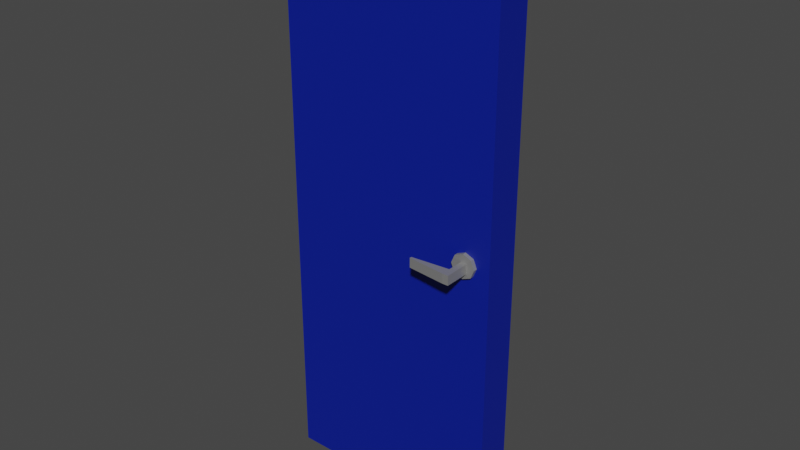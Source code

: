 # Source: ovi.blend  (saved by Blender 2.82.7; exported with 4.5.12 LTS)
import bpy
from mathutils import Matrix  # noqa: F401  (used for matrix-valued properties, if any)

bpy.ops.wm.read_factory_settings(use_empty=True)
scene = bpy.context.scene
scene.name = 'Scene'

# ---- collections
col_collection = bpy.data.collections.new('Collection'); scene.collection.children.link(col_collection)

# ---- materials (node trees are filled in below, after node groups)
mat_material = bpy.data.materials.new('Material')
mat_material.use_transparent_shadow = False
mat_darkblue = bpy.data.materials.new('DarkBlue')
mat_darkblue.use_transparent_shadow = False

# ---- material node trees
mat_material.use_nodes = True; mat_material.node_tree.nodes.clear()
_N = mat_material.node_tree.nodes; _L = mat_material.node_tree.links
n0 = _N.new('ShaderNodeOutputMaterial'); n0.name = 'Material Output'; n0.location = (300, 300)
n1 = _N.new('ShaderNodeBsdfPrincipled'); n1.name = 'Principled BSDF'; n1.location = (10, 300)
n1.distribution = 'GGX'
n1.subsurface_method = 'BURLEY'
n1.inputs[0].default_value = (0.3844, 0.3844, 0.3844, 1.0)
n1.inputs[1].default_value = 0.5785
n1.inputs[3].default_value = 1.45
n1.inputs[27].default_value = (0.0, 0.0, 0.0, 1.0)
n1.inputs[28].default_value = 1.0
_L.new(n1.outputs[0], n0.inputs[0])
n0.is_active_output = True
mat_darkblue.use_nodes = True; mat_darkblue.node_tree.nodes.clear()
_N = mat_darkblue.node_tree.nodes; _L = mat_darkblue.node_tree.links
n0 = _N.new('ShaderNodeOutputMaterial'); n0.name = 'Material Output'; n0.location = (300, 300)
n1 = _N.new('ShaderNodeBsdfPrincipled'); n1.name = 'Principled BSDF'; n1.location = (10, 300)
n1.distribution = 'GGX'
n1.subsurface_method = 'BURLEY'
n1.inputs[0].default_value = (0.0, 0.01109, 0.2812, 1.0)
n1.inputs[3].default_value = 1.45
n1.inputs[27].default_value = (0.0, 0.0, 0.0, 1.0)
n1.inputs[28].default_value = 1.0
_L.new(n1.outputs[0], n0.inputs[0])
n0.is_active_output = True

# ---- world
world_world = bpy.data.worlds.new('World'); scene.world = world_world
world_world.use_nodes = True; world_world.node_tree.nodes.clear()
_N = world_world.node_tree.nodes; _L = world_world.node_tree.links
n0 = _N.new('ShaderNodeOutputWorld'); n0.name = 'World Output'; n0.location = (300, 300)
n1 = _N.new('ShaderNodeBackground'); n1.name = 'Background'; n1.location = (10, 300)
n1.inputs[0].default_value = (0.05088, 0.05088, 0.05088, 1.0)
_L.new(n1.outputs[0], n0.inputs[0])
n0.is_active_output = True
world_world.color = (0.05088, 0.05088, 0.05088)
world_world.use_sun_shadow = False
world_world.sun_shadow_jitter_overblur = 0.0

# ---- meshes
me_cube_003 = bpy.data.meshes.new('Cube.003')
me_cube_003.from_pydata([(1.232, -0.7754, 0.03371), (1.232, -0.6991, 0.02122), (1.232, -0.6675, -0.008921), (1.232, -0.6991, -0.03906), (1.232, -0.7754, -0.05155), (1.232, -0.8517, -0.03906), (1.232, -0.8834, -0.008921), (1.232, -0.8517, 0.02122), (2.083, -0.8109, -0.02972), (2.083, -0.8109, 0.003935), (2.613, -0.8109, -0.02972), (2.083, -0.7574, -0.02972), (2.083, -0.7574, 0.003935), (2.292, -0.4187, 0.003935), (2.613, -0.7574, 0.003935), (2.613, -0.7574, -0.02972), (2.613, -0.8109, 0.003935), (2.404, -0.4187, 0.003935), (2.404, -0.4187, -0.02972), (2.292, -0.4187, -0.02972), (1.232, -0.8109, -0.02972), (1.232, -0.7574, -0.02972), (1.232, -0.7574, 0.003935), (1.232, -0.8109, 0.003935), (1.0, -0.8834, -0.008921), (1.0, -0.6991, -0.03906), (1.0, -0.6675, -0.008921), (1.0, -0.7754, -0.05155), (1.0, -0.8517, -0.03906), (1.0, -0.7754, 0.03371), (1.0, -0.8517, 0.02122), (1.0, -0.6991, 0.02122)], [], [(1, 22, 21, 20, 5, 4, 3, 2), (1, 2, 26, 31), (6, 7, 30, 24), (4, 5, 28, 27), (2, 3, 25, 26), (0, 1, 31, 29), (7, 0, 29, 30), (5, 6, 24, 28), (3, 4, 27, 25), (8, 9, 23, 20), (10, 16, 9, 8), (11, 15, 10, 8), (11, 8, 20, 21), (12, 11, 21, 22), (9, 12, 22, 23), (11, 12, 13, 19), (17, 13, 12, 14), (14, 12, 9, 16), (18, 17, 14, 15), (15, 14, 16, 10), (19, 13, 17, 18), (19, 18, 15, 11), (5, 20, 23, 22, 1, 0, 7, 6)])
_k = set([(8, 10), (8, 20), (9, 16), (9, 23), (10, 15), (10, 16), (11, 12), (11, 19), (11, 21), (12, 13), (12, 22), (13, 17), (13, 19), (14, 15), (14, 16), (14, 17), (15, 18), (17, 18), (18, 19)])
me_cube_003.attributes.new('sharp_edge', 'BOOLEAN', 'EDGE').data.foreach_set('value', [ (min(e.vertices), max(e.vertices)) in _k for e in me_cube_003.edges])
_uv = me_cube_003.uv_layers.new(name='UVMap')
_uv.uv.foreach_set('vector', [0.0, 0.0, 0.0, 0.0, 0.0, 0.0, 0.0, 0.0, 0.0, 0.0, 0.0, 0.0, 0.0, 0.0, 0.0, 0.0, 0.0, 0.0, 0.0, 0.0, 0.0, 0.0, 0.0, 0.0, 0.0, 0.0, 0.0, 0.0, 0.0, 0.0, 0.0, 0.0, 0.0, 0.0, 0.0, 0.0, 0.0, 0.0, 0.0, 0.0, 0.0, 0.0, 0.0, 0.0, 0.0, 0.0, 0.0, 0.0, 0.0, 0.0, 0.0, 0.0, 0.0, 0.0, 0.0, 0.0, 0.0, 0.0, 0.0, 0.0, 0.0, 0.0, 0.0, 0.0, 0.0, 0.0, 0.0, 0.0, 0.0, 0.0, 0.0, 0.0, 0.0, 0.0, 0.0, 0.0, 0.0, 0.0, 0.0, 0.0, 0.0, 0.0, 1.0, 0.0, 1.0, 0.9736, 0.0, 0.9736, 0.0, 0.0, 1.0, 0.0, 1.0, 1.0, 0.0, 1.0, 0.0, 0.0, 1.0, 0.0, 1.0, 1.0, 0.0, 1.0, 0.0, 0.0, 1.0, 0.0, 1.0, 0.9736, 0.0, 0.9736, 0.0, 0.0, 1.0, 0.0, 1.0, 0.9736, 0.0, 0.9736, 0.0, 0.0, 1.0, 0.0, 1.0, 0.9736, 0.0, 0.9736, 0.0, 0.0, 1.0, 0.0, 1.0, 1.0, 0.0, 1.0, 0.0, 0.0, 1.0, 0.0, 1.0, 1.0, 0.0, 1.0, 0.0, 0.0, 1.0, 0.0, 1.0, 1.0, 0.0, 1.0, 0.0, 0.0, 1.0, 0.0, 1.0, 1.0, 0.0, 1.0, 0.0, 0.0, 1.0, 0.0, 1.0, 1.0, 0.0, 1.0, 0.0, 0.0, 1.0, 0.0, 1.0, 1.0, 0.0, 1.0, 0.0, 0.0, 1.0, 0.0, 1.0, 1.0, 0.0, 1.0, 0.0, 0.0, 0.0, 0.0, 0.0, 0.0, 0.0, 0.0, 0.0, 0.0, 0.0, 0.0, 0.0, 0.0, 0.0, 0.0])
me_cube_003.materials.append(mat_material)
me_cube_003.use_remesh_preserve_volume = False
me_cube_003.use_remesh_preserve_attributes = False
me_cube_003.use_mirror_vertex_groups = False
me_cube_003.update()
me_cube_003.normals_split_custom_set([tuple(v) for v in zip(*[iter([1.0, -6.648e-07, 0.0, 1.0, -6.648e-07, 0.0, 1.0, -6.648e-07, 0.0, 1.0, -6.648e-07, 0.0, 1.0, -6.648e-07, 0.0, 1.0, -6.648e-07, 0.0, 1.0, -6.648e-07, 0.0, 1.0, -6.648e-07, 0.0, -2.875e-09, 0.6901, 0.7237, -2.875e-09, 0.6901, 0.7237, -2.875e-09, 0.6901, 0.7237, -2.875e-09, 0.6901, 0.7237, -2.875e-09, -0.6901, 0.7237, -2.875e-09, -0.6901, 0.7237, -2.875e-09, -0.6901, 0.7237, -2.875e-09, -0.6901, 0.7237, 0.0, -0.1615, -0.9869, 0.0, -0.1615, -0.9869, 0.0, -0.1615, -0.9869, 0.0, -0.1615, -0.9869, 5.751e-09, 0.6901, -0.7237, 5.751e-09, 0.6901, -0.7237, 5.751e-09, 0.6901, -0.7237, 5.751e-09, 0.6901, -0.7237, 0.0, 0.1615, 0.9869, 0.0, 0.1615, 0.9869, 0.0, 0.1615, 0.9869, 0.0, 0.1615, 0.9869, 0.0, -0.1615, 0.9869, 0.0, -0.1615, 0.9869, 0.0, -0.1615, 0.9869, 0.0, -0.1615, 0.9869, 5.751e-09, -0.6901, -0.7237, 5.751e-09, -0.6901, -0.7237, 5.751e-09, -0.6901, -0.7237, 5.751e-09, -0.6901, -0.7237, 0.0, 0.1615, -0.9869, 0.0, 0.1615, -0.9869, 0.0, 0.1615, -0.9869, 0.0, 0.1615, -0.9869, 0.0, -1.0, 0.0, 0.0, -1.0, 0.0, 0.0, -1.0, 0.0, 0.0, -1.0, 0.0, 0.0, -1.0, 0.0, 0.0, -1.0, 0.0, 0.0, -1.0, 0.0, 0.0, -1.0, 0.0, 0.0, 0.0, -1.0, 0.0, 0.0, -1.0, 0.0, 0.0, -1.0, 0.0, 0.0, -1.0, 0.0, 0.0, -1.0, 0.0, 0.0, -1.0, 0.0, 0.0, -1.0, 0.0, 0.0, -1.0, 0.0, 1.0, 0.0, 0.0, 1.0, 0.0, 0.0, 1.0, 0.0, 0.0, 1.0, 0.0, 0.0, 0.0, 1.0, 0.0, 0.0, 1.0, 0.0, 0.0, 1.0, 0.0, 0.0, 1.0, -0.8507, 0.5256, 0.0, -0.8507, 0.5256, 0.0, -0.8507, 0.5256, 0.0, -0.8507, 0.5256, 0.0, 0.0, 0.0, 1.0, 0.0, 0.0, 1.0, 0.0, 0.0, 1.0, 0.0, 0.0, 1.0, 0.0, 0.0, 1.0, 0.0, 0.0, 1.0, 0.0, 0.0, 1.0, 0.0, 0.0, 1.0, 0.8507, 0.5256, 0.0, 0.8507, 0.5256, 0.0, 0.8507, 0.5256, 0.0, 0.8507, 0.5256, 0.0, 1.0, 0.0, 0.0, 1.0, 0.0, 0.0, 1.0, 0.0, 0.0, 1.0, 0.0, 0.0, 0.0, 1.0, 0.0, 0.0, 1.0, 0.0, 0.0, 1.0, 0.0, 0.0, 1.0, 0.0, 0.0, 0.0, -1.0, 0.0, 0.0, -1.0, 0.0, 0.0, -1.0, 0.0, 0.0, -1.0, 1.0, -6.646e-07, 0.0, 1.0, -6.646e-07, 0.0, 1.0, -6.646e-07, 0.0, 1.0, -6.646e-07, 0.0, 1.0, -6.646e-07, 0.0, 1.0, -6.646e-07, 0.0, 1.0, -6.646e-07, 0.0, 1.0, -6.646e-07, 0.0])] * 3)])
me_cube_004 = bpy.data.meshes.new('Cube.004')
me_cube_004.from_pydata([(-1.217, -0.6991, 0.02122), (-1.217, -0.7754, 0.03371), (-1.217, -0.6675, -0.008921), (-1.0, -0.6991, 0.02122), (-1.0, -0.7754, 0.03371), (-1.0, -0.6675, -0.008921), (-1.0, -0.6991, -0.03906), (-1.217, -0.6991, -0.03906), (-1.0, -0.7754, -0.05155), (-1.0, -0.8517, -0.03906), (-1.217, -0.7754, -0.05155), (-1.217, -0.8517, -0.03906), (-1.217, -0.8834, -0.008921), (-1.217, -0.8517, 0.02122), (-1.0, -0.8834, -0.008921), (-1.0, -0.8517, 0.02122), (-1.217, -0.8109, 0.003935), (-2.093, -0.8109, 0.003935), (-1.217, -0.8109, -0.02972), (-1.217, -0.7574, 0.003935), (-1.217, -0.7574, -0.02972), (-2.093, -0.7574, 0.003935), (-2.093, -0.7574, -0.02972), (-2.302, -0.4187, 0.003935), (-2.623, -0.7574, 0.003935), (-2.623, -0.7574, -0.02972), (-2.623, -0.8109, 0.003935), (-2.414, -0.4187, 0.003935), (-2.414, -0.4187, -0.02972), (-2.302, -0.4187, -0.02972), (-2.623, -0.8109, -0.02972), (-2.093, -0.8109, -0.02972)], [], [(4, 3, 0, 1), (0, 2, 7, 20, 19, 16, 13, 1), (3, 5, 2, 0), (5, 6, 7, 2), (6, 8, 10, 7), (8, 9, 11, 10), (13, 16, 18, 20, 7, 10, 11, 12), (9, 14, 12, 11), (14, 15, 13, 12), (15, 4, 1, 13), (21, 17, 16, 19), (17, 31, 18, 16), (20, 18, 16, 19), (22, 21, 19, 20), (21, 22, 29, 23), (23, 27, 24, 21), (21, 24, 26, 17), (27, 28, 25, 24), (24, 25, 30, 26), (23, 29, 28, 27), (28, 29, 22, 25), (26, 30, 31, 17), (25, 22, 31, 30), (31, 22, 20, 18)])
_k = set([(16, 17), (17, 26), (18, 31), (19, 21), (20, 22), (21, 22), (21, 23), (22, 29), (23, 27), (23, 29), (24, 25), (24, 26), (24, 27), (25, 28), (25, 30), (26, 30), (27, 28), (28, 29), (30, 31)])
me_cube_004.attributes.new('sharp_edge', 'BOOLEAN', 'EDGE').data.foreach_set('value', [ (min(e.vertices), max(e.vertices)) in _k for e in me_cube_004.edges])
_uv = me_cube_004.uv_layers.new(name='UVMap')
_uv.uv.foreach_set('vector', [0.0, 0.0, 0.0, 0.0, 0.0, 0.0, 0.0, 0.0, 0.0, 0.0, 0.0, 0.0, 0.0, 0.0, 0.0, 0.0, 0.0, 0.0, 0.0, 0.0, 0.0, 0.0, 0.0, 0.0, 0.0, 0.0, 0.0, 0.0, 0.0, 0.0, 0.0, 0.0, 0.0, 0.0, 0.0, 0.0, 0.0, 0.0, 0.0, 0.0, 0.0, 0.0, 0.0, 0.0, 0.0, 0.0, 0.0, 0.0, 0.0, 0.0, 0.0, 0.0, 0.0, 0.0, 0.0, 0.0, 0.0, 0.0, 0.0, 0.0, 0.0, 0.0, 0.0, 0.0, 0.0, 0.0, 0.0, 0.0, 0.0, 0.0, 0.0, 0.0, 0.0, 0.0, 0.0, 0.0, 0.0, 0.0, 0.0, 0.0, 0.0, 0.0, 0.0, 0.0, 0.0, 0.0, 0.0, 0.0, 0.0, 0.0, 0.0, 0.0, 0.0, 0.0, 0.0, 0.0, 0.0, 0.0, 1.0, 0.0, 1.0, 0.8703, 0.0, 0.8703, 0.0, 0.0, 1.0, 0.0, 1.0, 0.8703, 0.0, 0.8703, 0.0, 0.0, 0.0, 0.0, 0.0, 0.0, 0.0, 0.0, 0.0, 0.0, 1.0, 0.0, 1.0, 0.8703, 0.0, 0.8703, 0.0, 0.0, 1.0, 0.0, 1.0, 1.0, 0.0, 1.0, 0.0, 0.0, 1.0, 0.0, 1.0, 1.0, 0.0, 1.0, 0.0, 0.0, 1.0, 0.0, 1.0, 1.0, 0.0, 1.0, 0.0, 0.0, 1.0, 0.0, 1.0, 1.0, 0.0, 1.0, 0.0, 0.0, 1.0, 0.0, 1.0, 1.0, 0.0, 1.0, 0.0, 0.0, 1.0, 0.0, 1.0, 1.0, 0.0, 1.0, 0.0, 0.0, 1.0, 0.0, 1.0, 1.0, 0.0, 1.0, 0.0, 0.0, 1.0, 0.0, 1.0, 1.0, 0.0, 1.0, 0.0, 0.0, 1.0, 0.0, 1.0, 1.0, 0.0, 1.0, 0.0, 0.0, 1.0, 0.0, 1.0, 0.8703, 0.0, 0.8703])
me_cube_004.materials.append(mat_material)
me_cube_004.use_remesh_preserve_volume = False
me_cube_004.use_remesh_preserve_attributes = False
me_cube_004.use_mirror_vertex_groups = False
me_cube_004.update()
me_cube_004.normals_split_custom_set([tuple(v) for v in zip(*[iter([0.0, 0.1615, 0.9869, 0.0, 0.1615, 0.9869, 0.0, 0.1615, 0.9869, 0.0, 0.1615, 0.9869, -1.0, 7.251e-07, -1.374e-06, -1.0, 7.251e-07, -1.374e-06, -1.0, 7.251e-07, -1.374e-06, -1.0, 7.251e-07, -1.374e-06, -1.0, 7.251e-07, -1.374e-06, -1.0, 7.251e-07, -1.374e-06, -1.0, 7.251e-07, -1.374e-06, -1.0, 7.251e-07, -1.374e-06, -3.071e-09, 0.6901, 0.7237, -3.071e-09, 0.6901, 0.7237, -3.071e-09, 0.6901, 0.7237, -3.071e-09, 0.6901, 0.7237, -9.214e-08, 0.6901, -0.7237, -9.214e-08, 0.6901, -0.7237, -9.214e-08, 0.6901, -0.7237, -9.214e-08, 0.6901, -0.7237, -2.776e-08, 0.1615, -0.9869, -2.776e-08, 0.1615, -0.9869, -2.776e-08, 0.1615, -0.9869, -2.776e-08, 0.1615, -0.9869, 0.0, -0.1615, -0.9869, 0.0, -0.1615, -0.9869, 0.0, -0.1615, -0.9869, 0.0, -0.1615, -0.9869, -1.0, 1.556e-06, 5.992e-07, -1.0, 1.556e-06, 5.992e-07, -1.0, 1.556e-06, 5.992e-07, -1.0, 1.556e-06, 5.992e-07, -1.0, 1.556e-06, 5.992e-07, -1.0, 1.556e-06, 5.992e-07, -1.0, 1.556e-06, 5.992e-07, -1.0, 1.556e-06, 5.992e-07, 6.143e-09, -0.6901, -0.7237, 6.143e-09, -0.6901, -0.7237, 6.143e-09, -0.6901, -0.7237, 6.143e-09, -0.6901, -0.7237, -1.536e-09, -0.6901, 0.7237, -1.536e-09, -0.6901, 0.7237, -1.536e-09, -0.6901, 0.7237, -1.536e-09, -0.6901, 0.7237, 0.0, -0.1615, 0.9869, 0.0, -0.1615, 0.9869, 0.0, -0.1615, 0.9869, 0.0, -0.1615, 0.9869, 0.0, 0.0, 1.0, 0.0, 0.0, 1.0, 0.0, 0.0, 1.0, 0.0, 0.0, 1.0, 0.0, -1.0, -4.925e-07, 0.0, -1.0, -4.925e-07, 0.0, -1.0, -4.925e-07, 0.0, -1.0, -4.925e-07, -1.0, -2.068e-06, -5.313e-06, -1.0, -2.068e-06, -5.313e-06, -1.0, -2.068e-06, -5.313e-06, -1.0, -2.068e-06, -5.313e-06, 0.0, 1.0, 1.041e-06, 0.0, 1.0, 1.041e-06, 0.0, 1.0, 1.041e-06, 0.0, 1.0, 1.041e-06, 0.8507, 0.5256, 0.0, 0.8507, 0.5256, 0.0, 0.8507, 0.5256, 0.0, 0.8507, 0.5256, 0.0, 0.0, 2.2e-08, 1.0, 0.0, 2.2e-08, 1.0, 0.0, 2.2e-08, 1.0, 0.0, 2.2e-08, 1.0, 0.0, 0.0, 1.0, 0.0, 0.0, 1.0, 0.0, 0.0, 1.0, 0.0, 0.0, 1.0, -0.8507, 0.5256, 0.0, -0.8507, 0.5256, 0.0, -0.8507, 0.5256, 0.0, -0.8507, 0.5256, 0.0, -1.0, 0.0, 0.0, -1.0, 0.0, 0.0, -1.0, 0.0, 0.0, -1.0, 0.0, 0.0, 0.0, 1.0, 0.0, 0.0, 1.0, 0.0, 0.0, 1.0, 0.0, 0.0, 1.0, 0.0, 0.0, 0.0, -1.0, 0.0, 0.0, -1.0, 0.0, 0.0, -1.0, 0.0, 0.0, -1.0, 0.0, -1.0, 0.0, 0.0, -1.0, 0.0, 0.0, -1.0, 0.0, 0.0, -1.0, 0.0, 0.0, -2.784e-07, -1.0, 0.0, -2.784e-07, -1.0, 0.0, -2.784e-07, -1.0, 0.0, -2.784e-07, -1.0, 0.0, -2.784e-07, -1.0, 0.0, -2.784e-07, -1.0, 0.0, -2.784e-07, -1.0, 0.0, -2.784e-07, -1.0])] * 3)])
me_cube_005 = bpy.data.meshes.new('Cube.005')
me_cube_005.from_pydata([(1.0, -1.0, -1.0), (1.0, 1.0, -1.0), (1.0, -1.0, 1.0), (-1.0, -1.0, -1.0), (-1.0, -1.0, 1.0), (-1.0, 1.0, -1.0), (-1.0, 1.0, 1.0), (1.0, 1.0, 1.0)], [], [(5, 1, 0, 3), (0, 2, 4, 3), (5, 6, 7, 1), (7, 6, 4, 2), (1, 7, 2, 0), (3, 4, 6, 5)])
_k = set([(0, 1), (0, 2), (0, 3), (1, 5), (1, 7), (2, 4), (2, 7), (3, 4), (3, 5), (4, 6), (5, 6), (6, 7)])
me_cube_005.attributes.new('sharp_edge', 'BOOLEAN', 'EDGE').data.foreach_set('value', [ (min(e.vertices), max(e.vertices)) in _k for e in me_cube_005.edges])
_uv = me_cube_005.uv_layers.new(name='UVMap')
_uv.uv.foreach_set('vector', [0.0, 0.0, 1.0, 0.0, 1.0, 1.0, 0.0, 1.0, 0.0, 0.0, 1.0, 0.0, 1.0, 1.0, 0.0, 1.0, 0.0, 0.0, 1.0, 0.0, 1.0, 1.0, 0.0, 1.0, 0.0, 0.0, 1.0, 0.0, 1.0, 1.0, 0.0, 1.0, 9.998e-05, 0.9999, 0.0001001, 9.998e-05, 0.9999, 0.0001001, 0.9999, 0.9999, 0.0, 1.0, 1.0, 1.0, 1.0, 0.0, 0.0, 0.0])
me_cube_005.materials.append(mat_darkblue)
me_cube_005.use_remesh_preserve_volume = False
me_cube_005.use_remesh_preserve_attributes = False
me_cube_005.use_mirror_vertex_groups = False
me_cube_005.update()
me_cube_005.normals_split_custom_set([tuple(v) for v in zip(*[iter([0.0, 0.0, -1.0, 0.0, 0.0, -1.0, 0.0, 0.0, -1.0, 0.0, 0.0, -1.0, 0.0, -1.0, 0.0, 0.0, -1.0, 0.0, 0.0, -1.0, 0.0, 0.0, -1.0, 0.0, 0.0, 1.0, 0.0, 0.0, 1.0, 0.0, 0.0, 1.0, 0.0, 0.0, 1.0, 0.0, 0.0, 0.0, 1.0, 0.0, 0.0, 1.0, 0.0, 0.0, 1.0, 0.0, 0.0, 1.0, 1.0, 0.0, 0.0, 1.0, 0.0, 0.0, 1.0, 0.0, 0.0, 1.0, 0.0, 0.0, -1.0, 0.0, 0.0, -1.0, 0.0, 0.0, -1.0, 0.0, 0.0, -1.0, 0.0, 0.0])] * 3)])

# ---- objects
ob_ovi_002 = bpy.data.objects.new('ovi.002', me_cube_003)
ob_ovi_001 = bpy.data.objects.new('ovi.001', me_cube_004)
ob_ovi_003 = bpy.data.objects.new('ovi.003', me_cube_005)

# ---- transforms, parenting, visibility, modifiers, constraints
ob_ovi_002.location = (0.0, 0.0, 0.0)
ob_ovi_002.rotation_euler = (0.0, 0.0, 1.571)
ob_ovi_002.scale = (0.06265, 0.39, 0.9872)
ob_ovi_002.color = (0.8, 0.8, 0.8, 1.0)
ob_ovi_002.lineart.crease_threshold = 0.0
ob_ovi_001.location = (0.0, 0.0, 0.0)
ob_ovi_001.rotation_euler = (0.0, 0.0, 1.571)
ob_ovi_001.scale = (0.06265, 0.39, 0.9872)
ob_ovi_001.color = (0.8, 0.8, 0.8, 1.0)
ob_ovi_001.lineart.crease_threshold = 0.0
ob_ovi_003.location = (0.0, 0.0, 0.0)
ob_ovi_003.rotation_euler = (0.0, 0.0, 1.571)
ob_ovi_003.scale = (0.06265, 0.39, 0.9872)
ob_ovi_003.color = (0.8, 0.8, 0.8, 1.0)
ob_ovi_003.lineart.crease_threshold = 0.0

# ---- collection membership
col_collection.objects.link(ob_ovi_002)
col_collection.objects.link(ob_ovi_001)
col_collection.objects.link(ob_ovi_003)

# ---- scene / render settings (as saved in the file)
scene.frame_start = 1; scene.frame_end = 250; scene.frame_set(1)
scene.render.engine = 'BLENDER_EEVEE_NEXT'
scene.cycles.use_denoising = False
scene.cycles.samples = 128
scene.cycles.sampling_pattern = 'TABULATED_SOBOL'
scene.cycles.use_adaptive_sampling = False
scene.cycles.use_light_tree = False
scene.view_settings.view_transform = 'Filmic'
bpy.context.view_layer.update()

# ---- added for rendering (the .blend has no active camera and no usable light): camera, sun
cam_auto = bpy.data.cameras.new('AutoCamera')
cam_auto.lens = 50.0
cam_auto.sensor_width = 36.0
cam_auto.clip_end = 1000.0
ob_auto_camera = bpy.data.objects.new('AutoCamera', cam_auto)
scene.collection.objects.link(ob_auto_camera)
ob_auto_camera.location = (1.9874, -2.38519, 1.58992)
ob_auto_camera.rotation_euler = (1.09748, -7.21219e-08, 0.694738)
scene.camera = ob_auto_camera
light_auto_sun = bpy.data.lights.new('AutoSun', 'SUN')
light_auto_sun.energy = 3.0
light_auto_sun.angle = 0.0523599
ob_auto_sun = bpy.data.objects.new('AutoSun', light_auto_sun)
scene.collection.objects.link(ob_auto_sun)
ob_auto_sun.rotation_euler = (0.872665, 0.174533, 0.523599)
bpy.context.view_layer.update()
